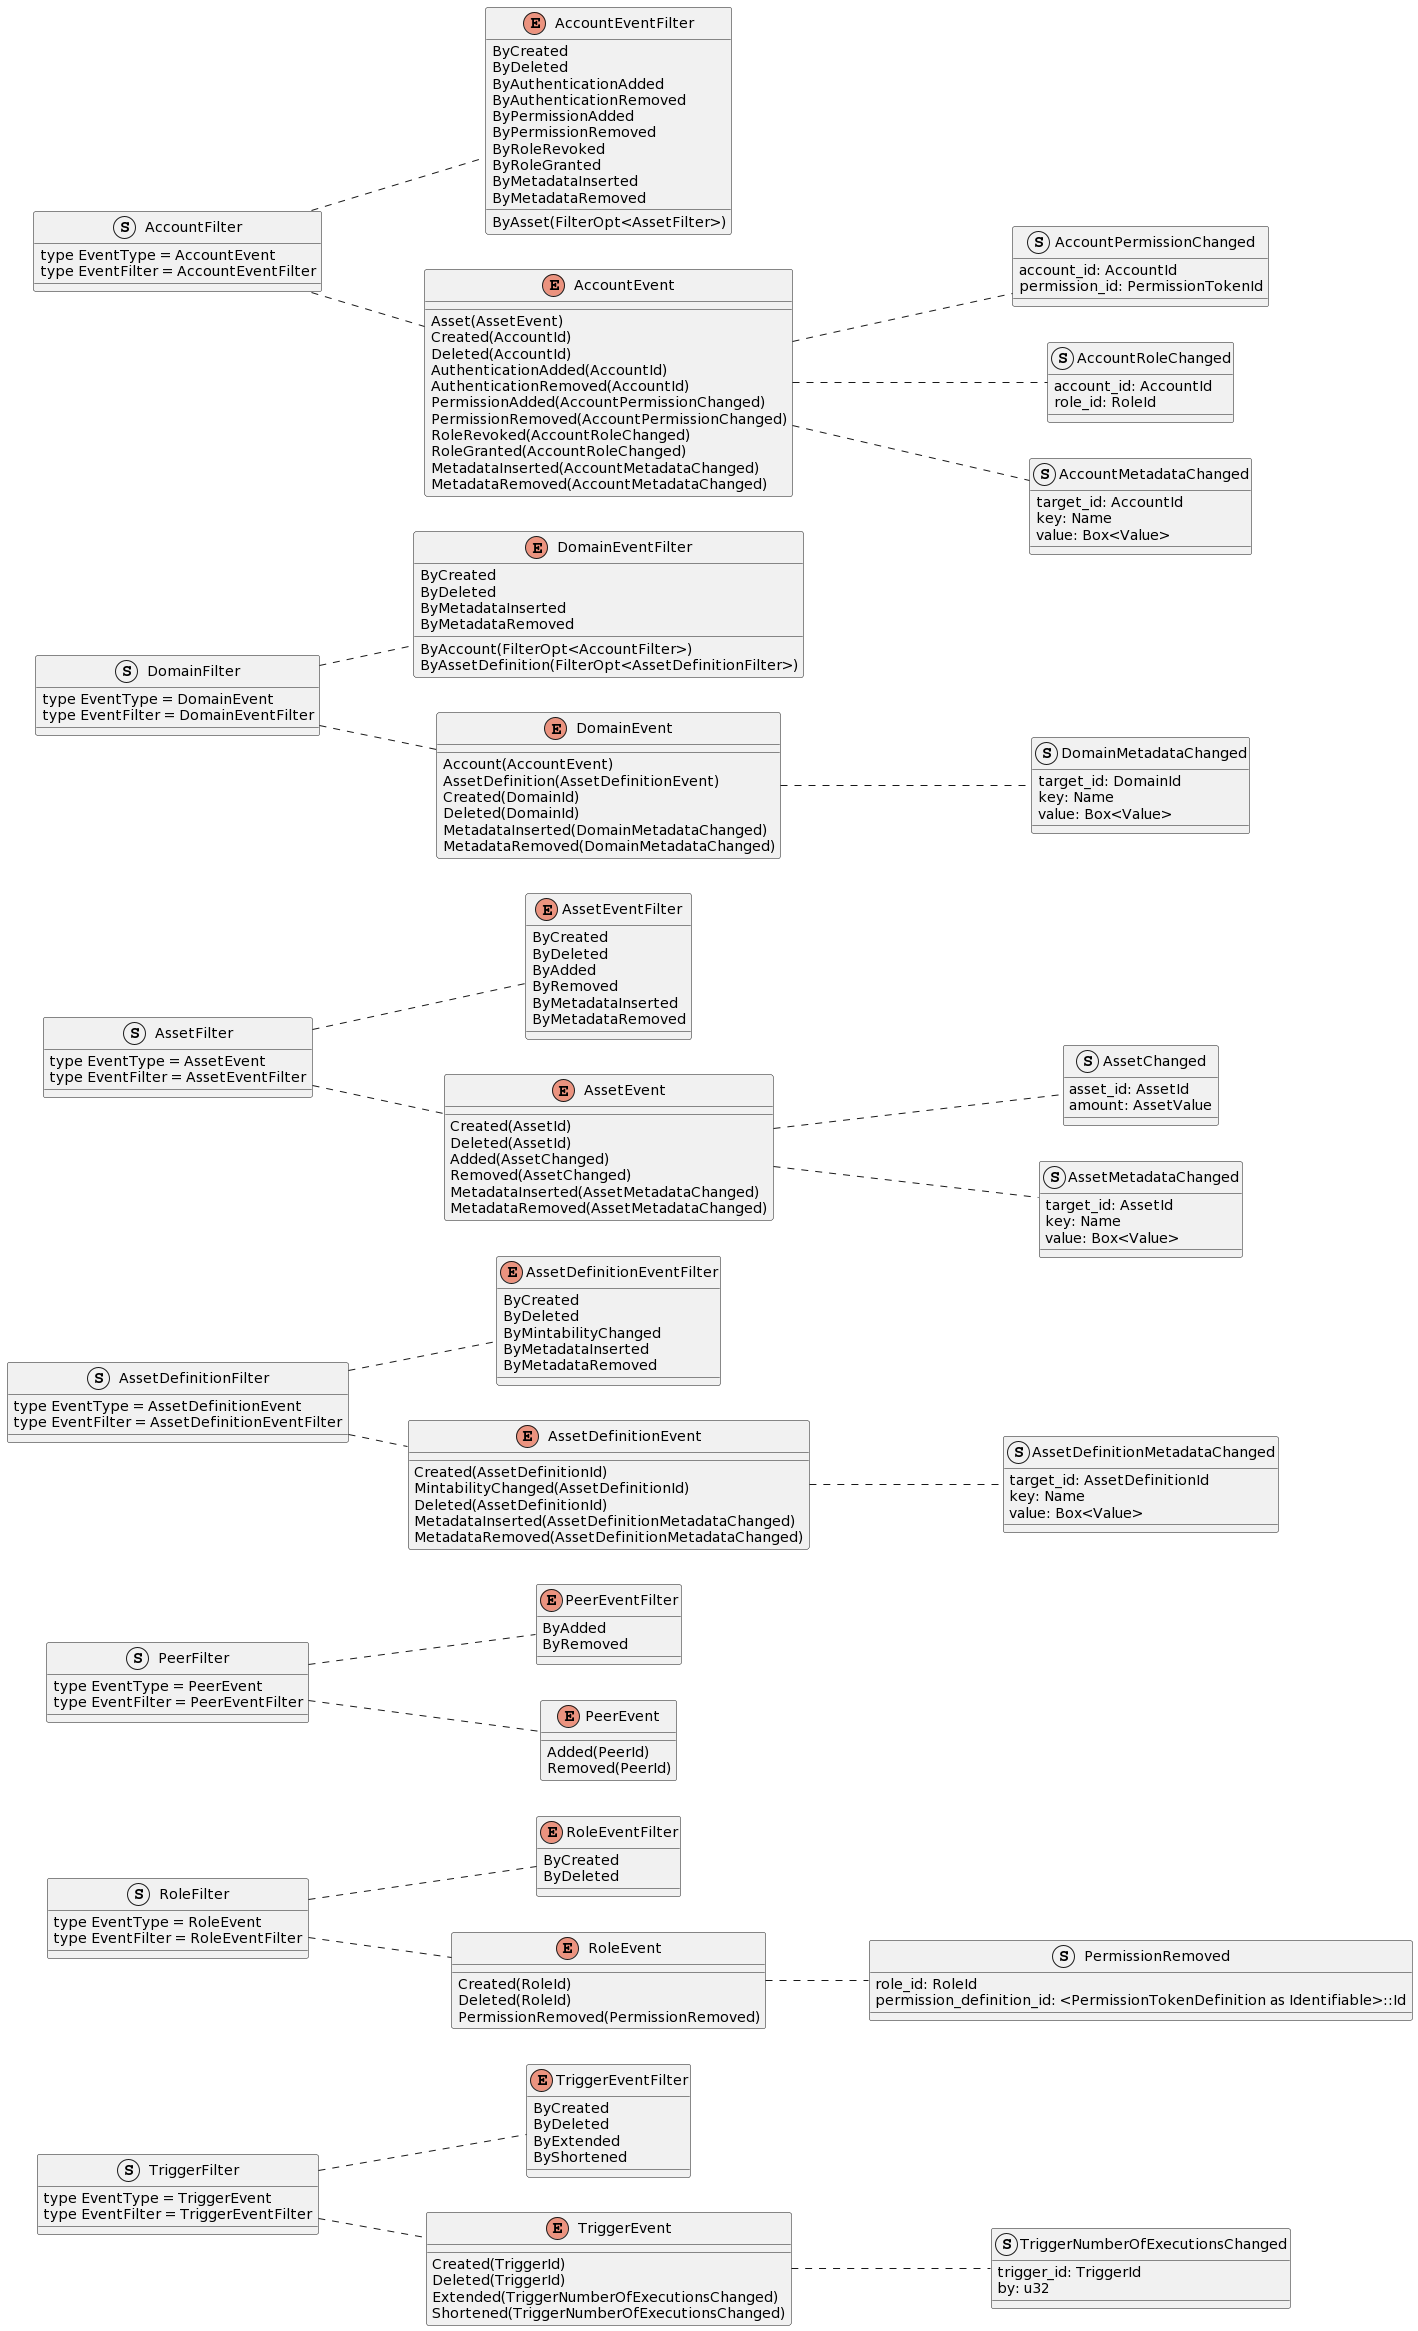

The diagram above was rendered by PlantUML. Its source (embedded in the PNG):
@startuml
left to right direction

struct TriggerFilter {
    type EventType = TriggerEvent
    type EventFilter = TriggerEventFilter
}

enum TriggerEventFilter {
    ByCreated
    ByDeleted
    ByExtended
    ByShortened
}

enum TriggerEvent {
    Created(TriggerId)
    Deleted(TriggerId)
    Extended(TriggerNumberOfExecutionsChanged)
    Shortened(TriggerNumberOfExecutionsChanged)
}

struct TriggerNumberOfExecutionsChanged {
    trigger_id: TriggerId
    by: u32
}

TriggerFilter .. TriggerEvent
TriggerEvent .. TriggerNumberOfExecutionsChanged
TriggerFilter .. TriggerEventFilter


struct RoleFilter {
    type EventType = RoleEvent
    type EventFilter = RoleEventFilter
}   

enum RoleEventFilter {
    ByCreated
    ByDeleted
}

enum RoleEvent {
    Created(RoleId)
    Deleted(RoleId)
    PermissionRemoved(PermissionRemoved)
}

struct PermissionRemoved {
    role_id: RoleId
    permission_definition_id: <PermissionTokenDefinition as Identifiable>::Id
}

RoleFilter .. RoleEvent
RoleEvent .. PermissionRemoved
RoleFilter .. RoleEventFilter 


struct PeerFilter {
    type EventType = PeerEvent
    type EventFilter = PeerEventFilter
}

enum PeerEventFilter {
    ByAdded
    ByRemoved
}

enum PeerEvent {
    Added(PeerId)
    Removed(PeerId)
}

PeerFilter .. PeerEvent
PeerFilter .. PeerEventFilter




struct AssetDefinitionFilter {
    type EventType = AssetDefinitionEvent
    type EventFilter = AssetDefinitionEventFilter
}

enum AssetDefinitionEventFilter {
    ByCreated
    ByDeleted
    ByMintabilityChanged
    ByMetadataInserted
    ByMetadataRemoved
}

enum AssetDefinitionEvent {
    Created(AssetDefinitionId)
    MintabilityChanged(AssetDefinitionId)
    Deleted(AssetDefinitionId)
    MetadataInserted(AssetDefinitionMetadataChanged)
    MetadataRemoved(AssetDefinitionMetadataChanged)
}

struct AssetDefinitionMetadataChanged {
    target_id: AssetDefinitionId
    key: Name
    value: Box<Value>
}

AssetDefinitionFilter .. AssetDefinitionEvent
AssetDefinitionEvent .. AssetDefinitionMetadataChanged
AssetDefinitionFilter .. AssetDefinitionEventFilter



struct AssetFilter {
    type EventType = AssetEvent
    type EventFilter = AssetEventFilter
}

enum AssetEventFilter {
    ByCreated
    ByDeleted
    ByAdded
    ByRemoved
    ByMetadataInserted
    ByMetadataRemoved
}

enum AssetEvent {
    Created(AssetId)
    Deleted(AssetId)
    Added(AssetChanged)
    Removed(AssetChanged)
    MetadataInserted(AssetMetadataChanged)
    MetadataRemoved(AssetMetadataChanged)
}

struct AssetChanged {
    asset_id: AssetId
    amount: AssetValue
}

struct AssetMetadataChanged {
    target_id: AssetId
    key: Name
    value: Box<Value>
}

AssetFilter .. AssetEvent
AssetEvent .. AssetChanged
AssetEvent .. AssetMetadataChanged
AssetFilter .. AssetEventFilter



struct DomainFilter {
    type EventType = DomainEvent
    type EventFilter = DomainEventFilter
}

enum DomainEventFilter {
    ByAccount(FilterOpt<AccountFilter>)
    ByAssetDefinition(FilterOpt<AssetDefinitionFilter>)
    ByCreated
    ByDeleted
    ByMetadataInserted
    ByMetadataRemoved
}

enum DomainEvent {
    Account(AccountEvent)
    AssetDefinition(AssetDefinitionEvent)
    Created(DomainId)
    Deleted(DomainId)
    MetadataInserted(DomainMetadataChanged)
    MetadataRemoved(DomainMetadataChanged)
}

struct DomainMetadataChanged {
    target_id: DomainId
    key: Name
    value: Box<Value>
}

DomainFilter .. DomainEvent
DomainEvent .. DomainMetadataChanged
DomainFilter .. DomainEventFilter


struct AccountFilter {
    type EventType = AccountEvent
    type EventFilter = AccountEventFilter
}

enum AccountEventFilter {
    ByAsset(FilterOpt<AssetFilter>)
    ByCreated
    ByDeleted
    ByAuthenticationAdded
    ByAuthenticationRemoved
    ByPermissionAdded
    ByPermissionRemoved
    ByRoleRevoked
    ByRoleGranted
    ByMetadataInserted
    ByMetadataRemoved
}

enum AccountEvent {
    Asset(AssetEvent)
    Created(AccountId)
    Deleted(AccountId)
    AuthenticationAdded(AccountId)
    AuthenticationRemoved(AccountId)
    PermissionAdded(AccountPermissionChanged)
    PermissionRemoved(AccountPermissionChanged)
    RoleRevoked(AccountRoleChanged)
    RoleGranted(AccountRoleChanged)
    MetadataInserted(AccountMetadataChanged)
    MetadataRemoved(AccountMetadataChanged)
}

struct AccountPermissionChanged {
    account_id: AccountId
    permission_id: PermissionTokenId
}

struct AccountRoleChanged {
    account_id: AccountId
    role_id: RoleId
}

struct AccountMetadataChanged {
    target_id: AccountId
    key: Name
    value: Box<Value>
}

AccountFilter .. AccountEvent
AccountEvent .. AccountPermissionChanged
AccountEvent .. AccountRoleChanged
AccountEvent .. AccountMetadataChanged
AccountFilter .. AccountEventFilter
@enduml